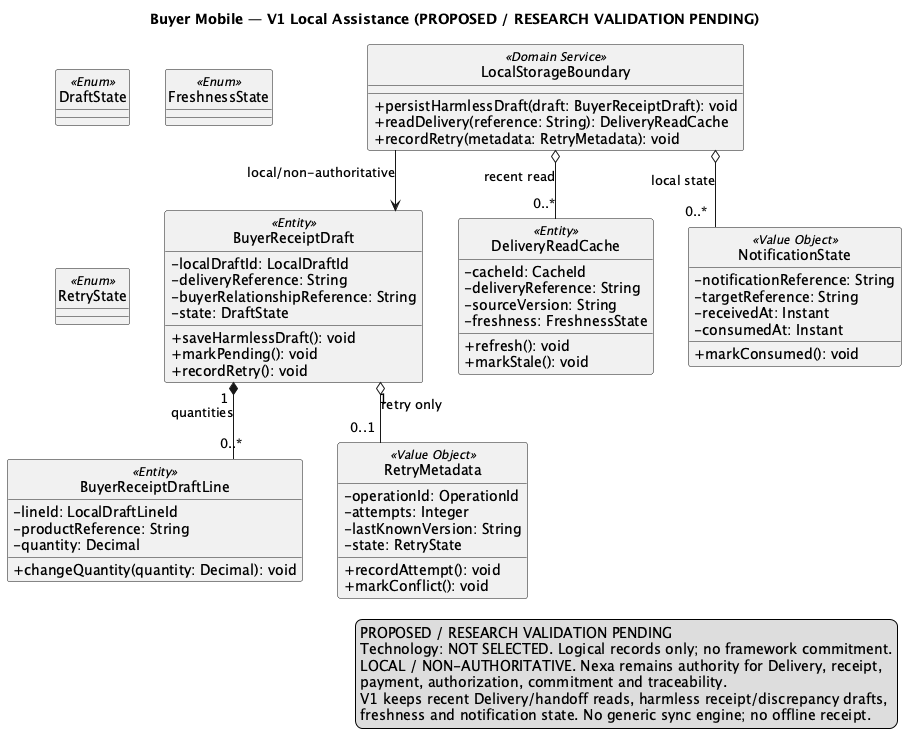

The diagram above was rendered by PlantUML. Its source (embedded in the PNG):
@startuml BuyerMobileLocalPersistence
title Buyer Mobile — V1 Local Assistance (PROPOSED / RESEARCH VALIDATION PENDING)
hide circle
skinparam classAttributeIconSize 0
skinparam shadowing false
skinparam linetype ortho

class BuyerReceiptDraft <<Entity>> {
  -localDraftId: LocalDraftId
  -deliveryReference: String
  -buyerRelationshipReference: String
  -state: DraftState
  +saveHarmlessDraft(): void
  +markPending(): void
  +recordRetry(): void
}

class BuyerReceiptDraftLine <<Entity>> {
  -lineId: LocalDraftLineId
  -productReference: String
  -quantity: Decimal
  +changeQuantity(quantity: Decimal): void
}

class DeliveryReadCache <<Entity>> {
  -cacheId: CacheId
  -deliveryReference: String
  -sourceVersion: String
  -freshness: FreshnessState
  +refresh(): void
  +markStale(): void
}

class NotificationState <<Value Object>> {
  -notificationReference: String
  -targetReference: String
  -receivedAt: Instant
  -consumedAt: Instant
  +markConsumed(): void
}

class RetryMetadata <<Value Object>> {
  -operationId: OperationId
  -attempts: Integer
  -lastKnownVersion: String
  -state: RetryState
  +recordAttempt(): void
  +markConflict(): void
}

class LocalStorageBoundary <<Domain Service>> {
  +persistHarmlessDraft(draft: BuyerReceiptDraft): void
  +readDelivery(reference: String): DeliveryReadCache
  +recordRetry(metadata: RetryMetadata): void
}

BuyerReceiptDraft "1" *-- "0..*" BuyerReceiptDraftLine : quantities
BuyerReceiptDraft "1" o-- "0..1" RetryMetadata : retry only
LocalStorageBoundary o-- "0..*" DeliveryReadCache : recent read
LocalStorageBoundary o-- "0..*" NotificationState : local state
LocalStorageBoundary --> BuyerReceiptDraft : local/non-authoritative

enum DraftState <<Enum>>
enum FreshnessState <<Enum>>
enum RetryState <<Enum>>

legend right
PROPOSED / RESEARCH VALIDATION PENDING
Technology: NOT SELECTED. Logical records only; no framework commitment.
LOCAL / NON-AUTHORITATIVE. Nexa remains authority for Delivery, receipt,
payment, authorization, commitment and traceability.
V1 keeps recent Delivery/handoff reads, harmless receipt/discrepancy drafts,
freshness and notification state. No generic sync engine; no offline receipt.
endlegend
@enduml